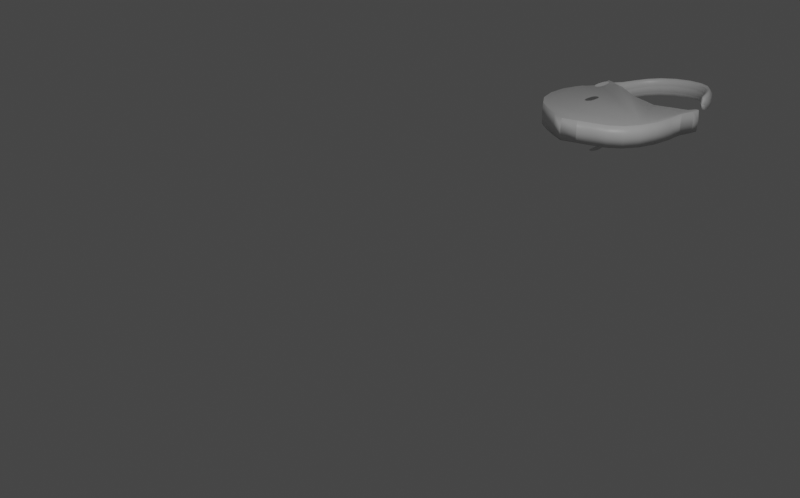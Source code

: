 # Source: lock.blend  (saved by Blender 2.80.75; exported with 4.5.12 LTS)
import bpy
from mathutils import Matrix  # noqa: F401  (used for matrix-valued properties, if any)

bpy.ops.wm.read_factory_settings(use_empty=True)
scene = bpy.context.scene
scene.name = 'Scene'

# ---- collections
col_collection = bpy.data.collections.new('Collection'); scene.collection.children.link(col_collection)

# ---- materials (node trees are filled in below, after node groups)
mat_material = bpy.data.materials.new('Material')
mat_material.alpha_threshold = 0.0
mat_material.use_transparent_shadow = False
mat_material.line_color = (0.0, 0.0, 0.0, 1.0)

# ---- material node trees
mat_material.use_nodes = True; mat_material.node_tree.nodes.clear()
_N = mat_material.node_tree.nodes; _L = mat_material.node_tree.links
n0 = _N.new('ShaderNodeOutputMaterial'); n0.name = 'Material Output'; n0.location = (300, 300)
n1 = _N.new('ShaderNodeBsdfPrincipled'); n1.name = 'Principled BSDF'; n1.location = (10, 300)
n1.distribution = 'GGX'
n1.subsurface_method = 'BURLEY'
n1.inputs[2].default_value = 0.4
n1.inputs[3].default_value = 1.45
n1.inputs[27].default_value = (0.0, 0.0, 0.0, 1.0)
n1.inputs[28].default_value = 1.0
_L.new(n1.outputs[0], n0.inputs[0])
n0.is_active_output = True

# ---- world
world_world = bpy.data.worlds.new('World'); scene.world = world_world
world_world.use_nodes = True; world_world.node_tree.nodes.clear()
_N = world_world.node_tree.nodes; _L = world_world.node_tree.links
n0 = _N.new('ShaderNodeOutputWorld'); n0.name = 'World Output'; n0.location = (300, 300)
n1 = _N.new('ShaderNodeBackground'); n1.name = 'Background'; n1.location = (10, 300)
n1.inputs[0].default_value = (0.05088, 0.05088, 0.05088, 1.0)
_L.new(n1.outputs[0], n0.inputs[0])
n0.is_active_output = True
world_world.color = (0.05088, 0.05088, 0.05088)
world_world.use_sun_shadow = False
world_world.sun_shadow_jitter_overblur = 0.0

# ---- cameras
cam_camera = bpy.data.cameras.new('Camera')
cam_camera.clip_end = 100.0
cam_camera.ortho_scale = 7.314

# ---- lights
light_light = bpy.data.lights.new('Light', 'POINT')
light_light.transmission_factor = 0.0
light_light.energy = 1000.0
light_light.shadow_soft_size = 0.1
light_light.shadow_maximum_resolution = 0.006
light_light.use_absolute_resolution = True

# ---- meshes
me_cube = bpy.data.meshes.new('Cube')
me_cube.from_pydata([(-1.723, 0.7593, -0.4682), (-2.918, 0.5661, -0.4569), (-2.833, 2.215, -0.4969), (-1.508, 1.23, -0.4696), (-1.917, 2.318, -0.67), (-1.892, 0.6191, -0.4664), (-3.41, 1.832, -0.5394), (-1.516, 1.825, -0.4889), (-1.514, 1.234, -0.3068), (-3.422, 1.257, -0.6707), (-1.513, 1.235, -0.6338), (-3.421, 1.255, -0.3436), (-3.416, 1.828, -0.3787), (-1.51, 1.82, -0.3263), (-3.416, 1.828, -0.7055), (-1.509, 1.82, -0.6521), (-1.915, 2.315, -0.5016), (-1.915, 2.315, -0.8289), (-1.894, 0.6233, -0.629), (-1.893, 0.6231, -0.3018), (-2.831, 2.213, -0.6633), (-2.832, 2.214, -0.3349), (-2.918, 0.5705, -0.6209), (-2.918, 0.5696, -0.2934), (-1.591, 2.325, -0.4023), (-1.59, 2.325, -0.728), (-1.727, 0.7649, -0.3043), (-1.727, 0.7656, -0.6314), (-3.256, 2.449, -0.3807), (-3.254, 2.447, -0.8604), (-3.154, 0.7504, -0.315), (-3.154, 0.7516, -0.6424), (-3.429, 1.254, -0.5073), (-3.16, 0.7455, -0.4791), (-1.586, 2.332, -0.5634), (-1.748, 2.354, -0.4583), (-1.747, 2.36, -0.6227), (-1.747, 2.353, -0.7849), (-2.204, 2.152, -0.6128), (-2.205, 2.153, -0.4482), (-2.204, 2.153, -0.7758), (-2.666, 2.11, -0.3288), (-2.665, 2.11, -0.6561), (-2.665, 2.11, -0.49), (-2.066, 2.239, -0.8254), (-2.067, 2.239, -0.4978), (-2.068, 2.239, -0.6663), (-2.344, 2.074, -0.7166), (-2.345, 2.074, -0.3891), (-2.343, 2.072, -0.5511), (-2.497, 2.023, -0.6741), (-2.498, 2.023, -0.3467), (-2.496, 2.009, -0.508), (-2.976, 2.304, -0.5221), (-2.979, 2.302, -0.3566), (-2.978, 2.302, -0.6935), (-3.111, 2.385, -0.3789), (-3.091, 2.403, -0.5564), (-3.11, 2.384, -0.7517), (-3.39, 2.381, -0.4746), (-3.41, 2.407, -0.6746), (-3.39, 2.378, -0.8474), (-3.474, 2.26, -0.6531), (-3.463, 2.252, -0.479), (-3.464, 2.249, -0.8156), (-3.469, 2.07, -0.5936), (-3.463, 2.066, -0.4297), (-3.463, 2.064, -0.7575), (-1.486, 2.22, -0.3607), (-1.485, 2.219, -0.6857), (-1.477, 2.226, -0.521), (-1.466, 2.049, -0.6632), (-1.467, 2.049, -0.3381), (-1.459, 2.055, -0.4993), (-1.494, 1.536, -0.3164), (-1.494, 1.537, -0.6429), (-1.49, 1.538, -0.4796), (-1.594, 0.9681, -0.63), (-1.595, 0.9672, -0.3029), (-1.59, 0.9612, -0.4659), (-2.076, 0.5184, -0.6176), (-2.075, 0.5181, -0.4544), (-2.075, 0.5184, -0.2904), (-2.265, 0.4111, -0.6032), (-2.264, 0.4109, -0.4389), (-2.265, 0.4111, -0.2759), (-2.46, 0.3028, -0.4305), (-2.462, 0.3214, -0.2682), (-2.462, 0.3218, -0.5957), (-2.675, 0.4197, -0.4376), (-2.677, 0.4224, -0.275), (-2.677, 0.4231, -0.6026), (-3.338, 0.9795, -0.4973), (-3.33, 0.9826, -0.3329), (-3.33, 0.9843, -0.6601), (-3.437, 1.549, -0.6805), (-3.44, 1.55, -0.5155), (-3.436, 1.548, -0.3535), (-3.242, 2.581, -0.8012), (-3.247, 2.582, -0.4427), (-3.163, 2.555, -0.5861), (-3.326, 2.582, -0.6613), (-3.283, 2.618, -0.7529), (-3.199, 2.597, -0.4943), (-3.195, 2.596, -0.7094), (-3.287, 2.619, -0.5352), (-3.204, 2.738, -0.4642), (-2.988, 3.099, -0.4397), (-3.258, 2.755, -0.6488), (-3.197, 2.736, -0.7633), (-3.145, 2.708, -0.5865), (-3.236, 2.755, -0.7396), (-3.166, 2.723, -0.4937), (-3.161, 2.721, -0.6971), (-3.241, 2.756, -0.5327), (-3.115, 2.929, -0.4578), (-2.822, 3.224, -0.4182), (-3.157, 2.958, -0.6322), (-3.106, 2.926, -0.7365), (-3.068, 2.891, -0.5713), (-3.14, 2.949, -0.7207), (-3.083, 2.904, -0.4804), (-3.077, 2.901, -0.6772), (-3.146, 2.952, -0.52), (-2.604, 3.297, -0.3933), (-3.02, 3.136, -0.6125), (-2.98, 3.094, -0.714), (-2.953, 3.052, -0.5509), (-3.007, 3.124, -0.7003), (-2.964, 3.067, -0.4605), (-2.958, 3.063, -0.6559), (-3.013, 3.127, -0.5009), (-2.351, 3.308, -0.3663), (-2.842, 3.268, -0.5907), (-2.816, 3.217, -0.6917), (-2.802, 3.17, -0.5289), (-2.833, 3.253, -0.6784), (-2.809, 3.187, -0.4386), (-2.804, 3.182, -0.6338), (-2.837, 3.257, -0.4792), (-2.124, 3.255, -0.3412), (-2.608, 3.344, -0.5659), (-2.6, 3.288, -0.6668), (-2.601, 3.239, -0.504), (-2.604, 3.327, -0.6536), (-2.602, 3.257, -0.4137), (-2.599, 3.251, -0.6089), (-2.607, 3.333, -0.4544), (-2.341, 3.355, -0.5389), (-2.35, 3.299, -0.6398), (-2.367, 3.252, -0.477), (-2.343, 3.337, -0.6266), (-2.362, 3.27, -0.3867), (-2.362, 3.263, -0.5819), (-2.344, 3.344, -0.4274), (-1.799, 2.98, -0.2974), (-2.1, 3.298, -0.5137), (-2.126, 3.246, -0.6146), (-2.155, 3.206, -0.4518), (-2.107, 3.281, -0.6014), (-2.146, 3.221, -0.3615), (-2.147, 3.214, -0.5567), (-2.106, 3.288, -0.4022), (-1.939, 3.143, -0.3181), (-1.699, 2.767, -0.284), (-1.905, 3.178, -0.4903), (-1.943, 3.134, -0.591), (-1.982, 3.103, -0.4285), (-1.916, 3.163, -0.5779), (-1.969, 3.116, -0.3384), (-1.972, 3.109, -0.5333), (-1.913, 3.17, -0.379), (-1.645, 2.574, -0.3005), (-1.758, 3.005, -0.4666), (-1.805, 2.973, -0.5658), (-1.85, 2.953, -0.4059), (-1.772, 2.995, -0.5534), (-1.834, 2.963, -0.3168), (-1.839, 2.958, -0.5093), (-1.767, 3.0, -0.357), (-1.657, 2.781, -0.4389), (-1.706, 2.761, -0.5302), (-1.751, 2.752, -0.3833), (-1.672, 2.779, -0.5219), (-1.737, 2.761, -0.2993), (-1.742, 2.757, -0.4804), (-1.667, 2.783, -0.3373), (-1.634, 2.514, -0.3823), (-1.613, 2.581, -0.4092), (-1.65, 2.57, -0.474), (-1.683, 2.567, -0.3701), (-1.625, 2.603, -0.4841), (-1.682, 2.593, -0.2996), (-1.686, 2.59, -0.4496), (-1.621, 2.606, -0.3314), (-2.518, 1.109, 0.0188), (-2.425, 1.113, 0.01776), (-2.453, 1.057, 0.01804), (-2.49, 1.055, 0.01852), (-2.528, 1.189, 0.01868), (-2.525, 1.266, 0.01838), (-2.518, 1.324, 0.01819), (-2.499, 1.356, 0.01818), (-2.47, 1.358, 0.01825), (-2.446, 1.328, 0.01827), (-2.43, 1.271, 0.01812), (-2.419, 1.195, 0.01785), (-2.43, 1.117, -0.9551), (-2.521, 1.109, -0.9562), (-2.475, 1.359, -0.9587), (-2.452, 1.332, -0.9584), (-2.437, 1.277, -0.9577), (-2.425, 1.201, -0.9565), (-2.53, 1.191, -0.9576), (-2.527, 1.268, -0.9585), (-2.52, 1.325, -0.9589), (-2.502, 1.356, -0.9589), (-2.457, 1.057, -0.9544), (-2.493, 1.054, -0.9548)], [], [(32, 11, 97, 96), (77, 27, 18, 80, 83, 88, 91, 22, 31, 94, 9, 95, 14, 67, 64, 61, 29, 58, 55, 20, 42, 50, 47, 40, 44, 17, 37, 25, 69, 71, 15, 75, 10), (7, 13, 74, 76), (0, 26, 19, 5), (33, 30, 93, 92), (29, 98, 104, 100, 57, 58), (25, 34, 70, 69), (196, 206, 205, 204, 203, 202, 201, 200, 199, 195, 198, 197), (6, 12, 66, 65), (4, 16, 35, 36), (5, 19, 82, 81), (3, 8, 78, 79), (1, 23, 30, 33), (93, 30, 23, 90, 87, 85, 82, 19, 26, 78, 8, 74, 13, 72, 68, 24, 35, 16, 45, 39, 48, 51, 41, 21, 54, 56, 28, 59, 63, 66, 12, 97, 11), (102, 101, 108, 111), (20, 2, 43, 42), (2, 21, 41, 43), (209, 210, 211, 212, 207, 217, 218, 208, 213, 214, 215, 216), (34, 24, 68, 70), (22, 1, 33, 31), (10, 3, 79, 77), (18, 5, 81, 80), (17, 4, 36, 37), (14, 6, 65, 67), (31, 33, 92, 94), (27, 0, 5, 18), (15, 7, 76, 75), (9, 32, 96, 95), (37, 36, 34, 25), (36, 35, 24, 34), (40, 38, 46, 44), (38, 39, 45, 46), (42, 43, 52, 50), (43, 41, 51, 52), (44, 46, 4, 17), (46, 45, 16, 4), (49, 48, 39, 38), (47, 49, 38, 40), (52, 51, 48, 49), (50, 52, 49, 47), (53, 54, 21, 2), (55, 53, 2, 20), (57, 56, 54, 53), (58, 57, 53, 55), (60, 59, 28, 99, 105, 101), (61, 60, 101, 102, 98, 29), (62, 63, 59, 60), (64, 62, 60, 61), (65, 66, 63, 62), (67, 65, 62, 64), (69, 70, 73, 71), (70, 68, 72, 73), (71, 73, 7, 15), (73, 72, 13, 7), (76, 74, 8, 3), (75, 76, 3, 10), (79, 78, 26, 0), (77, 79, 0, 27), (80, 81, 84, 83), (81, 82, 85, 84), (83, 84, 86, 88), (84, 85, 87, 86), (86, 87, 90, 89), (88, 86, 89, 91), (89, 90, 23, 1), (91, 89, 1, 22), (92, 93, 11, 32), (94, 92, 32, 9), (96, 97, 12, 6), (95, 96, 6, 14), (99, 103, 112, 106), (100, 103, 99, 28, 56, 57), (100, 104, 113, 110), (101, 105, 114, 108), (109, 111, 120, 118), (112, 110, 119, 121), (113, 109, 118, 122), (114, 106, 115, 123), (105, 99, 106, 114), (104, 98, 109, 113), (103, 100, 110, 112), (98, 102, 111, 109), (122, 118, 126, 130), (123, 115, 107, 131), (120, 117, 125, 128), (115, 121, 129, 107), (108, 114, 123, 117), (110, 113, 122, 119), (106, 112, 121, 115), (111, 108, 117, 120), (128, 125, 133, 136), (107, 129, 137, 116), (127, 130, 138, 135), (125, 131, 139, 133), (121, 119, 127, 129), (118, 120, 128, 126), (117, 123, 131, 125), (119, 122, 130, 127), (133, 139, 147, 141), (134, 136, 144, 142), (137, 135, 143, 145), (138, 134, 142, 146), (131, 107, 116, 139), (130, 126, 134, 138), (129, 127, 135, 137), (126, 128, 136, 134), (142, 144, 151, 149), (145, 143, 150, 152), (146, 142, 149, 153), (147, 124, 132, 154), (135, 138, 146, 143), (116, 137, 145, 124), (136, 133, 141, 144), (139, 116, 124, 147), (154, 132, 140, 162), (151, 148, 156, 159), (132, 152, 160, 140), (150, 153, 161, 158), (141, 147, 154, 148), (143, 146, 153, 150), (124, 145, 152, 132), (144, 141, 148, 151), (140, 160, 169, 163), (158, 161, 170, 167), (156, 162, 171, 165), (157, 159, 168, 166), (153, 149, 157, 161), (152, 150, 158, 160), (149, 151, 159, 157), (148, 154, 162, 156), (166, 168, 176, 174), (169, 167, 175, 177), (170, 166, 174, 178), (171, 163, 155, 179), (159, 156, 165, 168), (162, 140, 163, 171), (161, 157, 166, 170), (160, 158, 167, 169), (177, 175, 182, 184), (178, 174, 181, 185), (179, 155, 164, 186), (176, 173, 180, 183), (165, 171, 179, 173), (167, 170, 178, 175), (163, 169, 177, 155), (168, 165, 173, 176), (183, 180, 188, 191), (164, 184, 192, 172), (182, 185, 193, 190), (180, 186, 194, 188), (174, 176, 183, 181), (173, 179, 186, 180), (175, 178, 185, 182), (155, 177, 184, 164), (187, 172, 192, 190), (189, 191, 188, 187), (190, 193, 189, 187), (188, 194, 172, 187), (186, 164, 172, 194), (185, 181, 189, 193), (184, 182, 190, 192), (181, 183, 191, 189)])
me_cube.polygons.foreach_set('use_smooth', [True] * 162)
_k = set([(6, 12), (6, 14), (7, 13), (7, 15), (8, 74), (8, 78), (9, 94), (9, 95), (10, 75), (10, 77), (11, 93), (11, 97), (12, 66), (12, 97), (13, 72), (13, 74), (14, 67), (14, 95), (15, 71), (15, 75), (16, 35), (16, 45), (17, 37), (17, 44), (18, 27), (18, 80), (19, 26), (19, 82), (20, 42), (20, 55), (21, 41), (21, 54), (22, 31), (22, 91), (23, 30), (23, 90), (24, 34), (24, 35), (24, 68), (25, 34), (25, 37), (25, 69), (26, 78), (27, 77), (28, 56), (28, 59), (28, 99), (29, 58), (29, 61), (29, 98), (30, 93), (31, 94), (39, 45), (39, 48), (40, 44), (40, 47), (41, 51), (42, 50), (47, 50), (48, 51), (50, 52), (51, 52), (54, 56), (55, 58), (56, 57), (57, 58), (57, 100), (59, 63), (60, 61), (60, 101), (61, 64), (63, 66), (64, 67), (65, 66), (65, 67), (68, 70), (68, 72), (69, 70), (69, 71), (71, 73), (72, 73), (80, 83), (82, 85), (83, 84), (83, 88), (84, 85), (85, 87), (86, 87), (86, 88), (87, 90), (88, 91), (98, 104), (98, 109), (99, 103), (99, 106), (100, 103), (100, 104), (100, 110), (101, 108), (102, 111), (105, 114), (106, 115), (107, 115), (107, 116), (108, 117), (109, 118), (110, 119), (111, 120), (112, 121), (113, 122), (114, 123), (116, 124), (117, 125), (118, 126), (119, 127), (120, 128), (121, 129), (122, 130), (123, 131), (124, 132), (125, 133), (126, 134), (127, 135), (128, 136), (129, 137), (130, 138), (131, 139), (132, 140), (133, 141), (134, 142), (135, 143), (136, 144), (137, 145), (138, 146), (139, 147), (140, 163), (141, 148), (142, 149), (143, 150), (144, 151), (145, 152), (146, 153), (147, 154), (148, 156), (149, 157), (150, 158), (151, 159), (152, 160), (153, 161), (154, 162), (155, 163), (155, 164), (156, 165), (157, 166), (158, 167), (159, 168), (160, 169), (161, 170), (162, 171), (165, 173), (166, 174), (167, 175), (168, 176), (169, 177), (170, 178), (171, 179), (172, 187), (172, 192), (172, 194), (173, 180), (175, 182), (176, 183), (177, 184), (178, 185), (179, 186), (182, 190), (183, 191), (184, 192), (185, 193), (186, 194), (187, 188), (187, 189), (187, 190), (188, 191), (188, 194), (189, 191), (189, 193), (190, 192), (190, 193)])
me_cube.attributes.new('sharp_edge', 'BOOLEAN', 'EDGE').data.foreach_set('value', [ (min(e.vertices), max(e.vertices)) in _k for e in me_cube.edges])
_uv = me_cube.uv_layers.new(name='UVMap')
_uv.uv.foreach_set('vector', [0.5, 0.3264, 0.625, 0.3264, 0.625, 0.372, 0.5, 0.3736, 0.375, 0.9644, 0.375, 1.0, 0.625, 0.5693, 0.625, 0.5931, 0.625, 0.6379, 0.625, 0.6624, 0.625, 0.6797, 0.625, 0.6949, 0.625, 0.75, 0.375, 0.2901, 0.375, 0.3264, 0.375, 0.3752, 0.375, 0.4182, 0.375, 0.4271, 0.375, 0.4351, 0.375, 0.4534, 0.375, 0.5, 0.375, 0.5206, 0.375, 0.5355, 0.375, 0.5551, 0.375, 0.591, 0.375, 0.612, 0.375, 0.6253, 0.375, 0.643, 0.375, 0.6637, 0.375, 0.6807, 0.375, 0.711, 0.375, 0.75, 0.375, 0.7871, 0.375, 0.8045, 0.375, 0.8318, 0.375, 0.8766, 0.375, 0.9236, 0.5, 0.8318, 0.625, 0.8318, 0.625, 0.8771, 0.5, 0.8768, 0.75, 0.5, 0.875, 0.5, 0.875, 0.5693, 0.75, 0.5693, 0.5, 0.25, 0.625, 0.25, 0.625, 0.2889, 0.5, 0.2895, 0.375, 0.5, 0.46, 0.5, 0.4469, 0.5081, 0.5, 0.5078, 0.5, 0.5207, 0.375, 0.5206, 0.375, 0.75, 0.5, 0.75, 0.5, 0.7818, 0.375, 0.7871, 0.0, 0.0, 0.0, 0.0, 0.0, 0.0, 0.0, 0.0, 0.0, 0.0, 0.0, 0.0, 0.0, 0.0, 0.0, 0.0, 0.0, 0.0, 0.0, 0.0, 0.0, 0.0, 0.0, 0.0, 0.5, 0.4182, 0.625, 0.4182, 0.625, 0.428, 0.5, 0.4276, 0.5, 0.6807, 0.625, 0.6807, 0.625, 0.7116, 0.5, 0.7113, 0.75, 0.5693, 0.875, 0.5693, 0.875, 0.5913, 0.75, 0.5922, 0.5, 0.9236, 0.625, 0.9236, 0.625, 0.966, 0.5, 0.9652, 0.75, 0.6949, 0.875, 0.6949, 0.875, 0.75, 0.75, 0.75, 0.625, 0.2889, 0.625, 0.25, 0.875, 0.6949, 0.875, 0.679, 0.875, 0.6635, 0.875, 0.6383, 0.875, 0.5913, 0.875, 0.5693, 0.875, 0.5, 0.625, 0.966, 0.625, 0.9236, 0.625, 0.8771, 0.625, 0.8318, 0.625, 0.7986, 0.625, 0.7765, 0.625, 0.75, 0.625, 0.7116, 0.625, 0.6807, 0.625, 0.6631, 0.625, 0.6415, 0.625, 0.6251, 0.625, 0.6125, 0.625, 0.5898, 0.625, 0.5551, 0.625, 0.5351, 0.625, 0.5208, 0.625, 0.5, 0.625, 0.4552, 0.625, 0.4372, 0.625, 0.428, 0.625, 0.4182, 0.625, 0.372, 0.625, 0.3264, 0.4615, 0.4792, 0.5, 0.4789, 0.5, 0.4789, 0.4615, 0.4792, 0.375, 0.5551, 0.5, 0.5551, 0.5, 0.5904, 0.375, 0.591, 0.5, 0.5551, 0.625, 0.5551, 0.625, 0.5898, 0.5, 0.5904, 0.0, 0.0, 0.0, 0.0, 0.0, 0.0, 0.0, 0.0, 0.0, 0.0, 0.0, 0.0, 0.0, 0.0, 0.0, 0.0, 0.0, 0.0, 0.0, 0.0, 0.0, 0.0, 0.0, 0.0, 0.5, 0.75, 0.625, 0.75, 0.625, 0.7765, 0.5, 0.7818, 0.625, 0.6949, 0.75, 0.6949, 0.75, 0.75, 0.625, 0.75, 0.375, 0.9236, 0.5, 0.9236, 0.5, 0.9652, 0.375, 0.9644, 0.625, 0.5693, 0.75, 0.5693, 0.75, 0.5922, 0.625, 0.5931, 0.375, 0.6807, 0.5, 0.6807, 0.5, 0.7113, 0.375, 0.711, 0.375, 0.4182, 0.5, 0.4182, 0.5, 0.4276, 0.375, 0.4271, 0.375, 0.25, 0.5, 0.25, 0.5, 0.2895, 0.375, 0.2901, 0.625, 0.5, 0.75, 0.5, 0.75, 0.5693, 0.625, 0.5693, 0.375, 0.8318, 0.5, 0.8318, 0.5, 0.8768, 0.375, 0.8766, 0.375, 0.3264, 0.5, 0.3264, 0.5, 0.3736, 0.375, 0.3752, 0.375, 0.711, 0.5, 0.7113, 0.5, 0.75, 0.375, 0.75, 0.5, 0.7113, 0.625, 0.7116, 0.625, 0.75, 0.5, 0.75, 0.375, 0.643, 0.5, 0.6422, 0.5, 0.6634, 0.375, 0.6637, 0.5, 0.6422, 0.625, 0.6415, 0.625, 0.6631, 0.5, 0.6634, 0.375, 0.591, 0.5, 0.5904, 0.5, 0.6123, 0.375, 0.612, 0.5, 0.5904, 0.625, 0.5898, 0.625, 0.6125, 0.5, 0.6123, 0.375, 0.6637, 0.5, 0.6634, 0.5, 0.6807, 0.375, 0.6807, 0.5, 0.6634, 0.625, 0.6631, 0.625, 0.6807, 0.5, 0.6807, 0.5, 0.6252, 0.625, 0.6251, 0.625, 0.6415, 0.5, 0.6422, 0.375, 0.6253, 0.5, 0.6252, 0.5, 0.6422, 0.375, 0.643, 0.5, 0.6123, 0.625, 0.6125, 0.625, 0.6251, 0.5, 0.6252, 0.375, 0.612, 0.5, 0.6123, 0.5, 0.6252, 0.375, 0.6253, 0.5, 0.5353, 0.625, 0.5351, 0.625, 0.5551, 0.5, 0.5551, 0.375, 0.5355, 0.5, 0.5353, 0.5, 0.5551, 0.375, 0.5551, 0.5, 0.5207, 0.625, 0.5208, 0.625, 0.5351, 0.5, 0.5353, 0.375, 0.5206, 0.5, 0.5207, 0.5, 0.5353, 0.375, 0.5355, 0.5, 0.4543, 0.625, 0.4552, 0.625, 0.5, 0.5524, 0.5, 0.5585, 0.4782, 0.5, 0.4789, 0.375, 0.4534, 0.5, 0.4543, 0.5, 0.4789, 0.4615, 0.4792, 0.46, 0.5, 0.375, 0.5, 0.5, 0.4362, 0.625, 0.4372, 0.625, 0.4552, 0.5, 0.4543, 0.375, 0.4351, 0.5, 0.4362, 0.5, 0.4543, 0.375, 0.4534, 0.5, 0.4276, 0.625, 0.428, 0.625, 0.4372, 0.5, 0.4362, 0.375, 0.4271, 0.5, 0.4276, 0.5, 0.4362, 0.375, 0.4351, 0.375, 0.7871, 0.5, 0.7818, 0.5, 0.8016, 0.375, 0.8045, 0.5, 0.7818, 0.625, 0.7765, 0.625, 0.7986, 0.5, 0.8016, 0.375, 0.8045, 0.5, 0.8016, 0.5, 0.8318, 0.375, 0.8318, 0.5, 0.8016, 0.625, 0.7986, 0.625, 0.8318, 0.5, 0.8318, 0.5, 0.8768, 0.625, 0.8771, 0.625, 0.9236, 0.5, 0.9236, 0.375, 0.8766, 0.5, 0.8768, 0.5, 0.9236, 0.375, 0.9236, 0.5, 0.9652, 0.625, 0.966, 0.625, 1.0, 0.5, 1.0, 0.375, 0.9644, 0.5, 0.9652, 0.5, 1.0, 0.375, 1.0, 0.625, 0.5931, 0.75, 0.5922, 0.75, 0.6381, 0.625, 0.6379, 0.75, 0.5922, 0.875, 0.5913, 0.875, 0.6383, 0.75, 0.6381, 0.625, 0.6379, 0.75, 0.6381, 0.75, 0.6629, 0.625, 0.6624, 0.75, 0.6381, 0.875, 0.6383, 0.875, 0.6635, 0.75, 0.6629, 0.75, 0.6629, 0.875, 0.6635, 0.875, 0.679, 0.75, 0.6794, 0.625, 0.6624, 0.75, 0.6629, 0.75, 0.6794, 0.625, 0.6797, 0.75, 0.6794, 0.875, 0.679, 0.875, 0.6949, 0.75, 0.6949, 0.625, 0.6797, 0.75, 0.6794, 0.75, 0.6949, 0.625, 0.6949, 0.5, 0.2895, 0.625, 0.2889, 0.625, 0.3264, 0.5, 0.3264, 0.375, 0.2901, 0.5, 0.2895, 0.5, 0.3264, 0.375, 0.3264, 0.5, 0.3736, 0.625, 0.372, 0.625, 0.4182, 0.5, 0.4182, 0.375, 0.3752, 0.5, 0.3736, 0.5, 0.4182, 0.375, 0.4182, 0.5524, 0.5, 0.5385, 0.5075, 0.5385, 0.5075, 0.5524, 0.5, 0.5, 0.5078, 0.5385, 0.5075, 0.5524, 0.5, 0.625, 0.5, 0.625, 0.5208, 0.5, 0.5207, 0.5, 0.5078, 0.4469, 0.5081, 0.4469, 0.5081, 0.5, 0.5078, 0.5, 0.4789, 0.5585, 0.4782, 0.5585, 0.4782, 0.5, 0.4789, 0.46, 0.5, 0.4615, 0.4792, 0.4615, 0.4792, 0.46, 0.5, 0.5385, 0.5075, 0.5, 0.5078, 0.5, 0.5078, 0.5385, 0.5075, 0.4469, 0.5081, 0.46, 0.5, 0.46, 0.5, 0.4469, 0.5081, 0.5585, 0.4782, 0.5524, 0.5, 0.5524, 0.5, 0.5585, 0.4782, 0.5585, 0.4782, 0.5524, 0.5, 0.5524, 0.5, 0.5585, 0.4782, 0.4469, 0.5081, 0.46, 0.5, 0.46, 0.5, 0.4469, 0.5081, 0.5385, 0.5075, 0.5, 0.5078, 0.5, 0.5078, 0.5385, 0.5075, 0.46, 0.5, 0.4615, 0.4792, 0.4615, 0.4792, 0.46, 0.5, 0.4469, 0.5081, 0.46, 0.5, 0.46, 0.5, 0.4469, 0.5081, 0.5585, 0.4782, 0.5524, 0.5, 0.5524, 0.5, 0.5585, 0.4782, 0.4615, 0.4792, 0.5, 0.4789, 0.5, 0.4789, 0.4615, 0.4792, 0.5524, 0.5, 0.5385, 0.5075, 0.5385, 0.5075, 0.5524, 0.5, 0.5, 0.4789, 0.5585, 0.4782, 0.5585, 0.4782, 0.5, 0.4789, 0.5, 0.5078, 0.4469, 0.5081, 0.4469, 0.5081, 0.5, 0.5078, 0.5524, 0.5, 0.5385, 0.5075, 0.5385, 0.5075, 0.5524, 0.5, 0.4615, 0.4792, 0.5, 0.4789, 0.5, 0.4789, 0.4615, 0.4792, 0.4615, 0.4792, 0.5, 0.4789, 0.5, 0.4789, 0.4615, 0.4792, 0.5524, 0.5, 0.5385, 0.5075, 0.5385, 0.5075, 0.5524, 0.5, 0.5, 0.5078, 0.4469, 0.5081, 0.4469, 0.5081, 0.5, 0.5078, 0.5, 0.4789, 0.5585, 0.4782, 0.5585, 0.4782, 0.5, 0.4789, 0.5385, 0.5075, 0.5, 0.5078, 0.5, 0.5078, 0.5385, 0.5075, 0.46, 0.5, 0.4615, 0.4792, 0.4615, 0.4792, 0.46, 0.5, 0.5, 0.4789, 0.5585, 0.4782, 0.5585, 0.4782, 0.5, 0.4789, 0.5, 0.5078, 0.4469, 0.5081, 0.4469, 0.5081, 0.5, 0.5078, 0.5, 0.4789, 0.5585, 0.4782, 0.5585, 0.4782, 0.5, 0.4789, 0.46, 0.5, 0.4615, 0.4792, 0.4615, 0.4792, 0.46, 0.5, 0.5385, 0.5075, 0.5, 0.5078, 0.5, 0.5078, 0.5385, 0.5075, 0.4469, 0.5081, 0.46, 0.5, 0.46, 0.5, 0.4469, 0.5081, 0.5585, 0.4782, 0.5524, 0.5, 0.5524, 0.5, 0.5585, 0.4782, 0.4469, 0.5081, 0.46, 0.5, 0.46, 0.5, 0.4469, 0.5081, 0.5385, 0.5075, 0.5, 0.5078, 0.5, 0.5078, 0.5385, 0.5075, 0.46, 0.5, 0.4615, 0.4792, 0.4615, 0.4792, 0.46, 0.5, 0.46, 0.5, 0.4615, 0.4792, 0.4615, 0.4792, 0.46, 0.5, 0.5385, 0.5075, 0.5, 0.5078, 0.5, 0.5078, 0.5385, 0.5075, 0.4469, 0.5081, 0.46, 0.5, 0.46, 0.5, 0.4469, 0.5081, 0.5585, 0.4782, 0.5524, 0.5, 0.5524, 0.5, 0.5585, 0.4782, 0.5, 0.5078, 0.4469, 0.5081, 0.4469, 0.5081, 0.5, 0.5078, 0.5524, 0.5, 0.5385, 0.5075, 0.5385, 0.5075, 0.5524, 0.5, 0.4615, 0.4792, 0.5, 0.4789, 0.5, 0.4789, 0.4615, 0.4792, 0.5585, 0.4782, 0.5524, 0.5, 0.5524, 0.5, 0.5585, 0.4782, 0.5585, 0.4782, 0.5524, 0.5, 0.5524, 0.5, 0.5585, 0.4782, 0.4615, 0.4792, 0.5, 0.4789, 0.5, 0.4789, 0.4615, 0.4792, 0.5524, 0.5, 0.5385, 0.5075, 0.5385, 0.5075, 0.5524, 0.5, 0.5, 0.5078, 0.4469, 0.5081, 0.4469, 0.5081, 0.5, 0.5078, 0.5, 0.4789, 0.5585, 0.4782, 0.5585, 0.4782, 0.5, 0.4789, 0.5, 0.5078, 0.4469, 0.5081, 0.4469, 0.5081, 0.5, 0.5078, 0.5524, 0.5, 0.5385, 0.5075, 0.5385, 0.5075, 0.5524, 0.5, 0.4615, 0.4792, 0.5, 0.4789, 0.5, 0.4789, 0.4615, 0.4792, 0.5524, 0.5, 0.5385, 0.5075, 0.5385, 0.5075, 0.5524, 0.5, 0.5, 0.5078, 0.4469, 0.5081, 0.4469, 0.5081, 0.5, 0.5078, 0.5, 0.4789, 0.5585, 0.4782, 0.5585, 0.4782, 0.5, 0.4789, 0.46, 0.5, 0.4615, 0.4792, 0.4615, 0.4792, 0.46, 0.5, 0.4469, 0.5081, 0.46, 0.5, 0.46, 0.5, 0.4469, 0.5081, 0.5385, 0.5075, 0.5, 0.5078, 0.5, 0.5078, 0.5385, 0.5075, 0.46, 0.5, 0.4615, 0.4792, 0.4615, 0.4792, 0.46, 0.5, 0.5, 0.4789, 0.5585, 0.4782, 0.5585, 0.4782, 0.5, 0.4789, 0.46, 0.5, 0.4615, 0.4792, 0.4615, 0.4792, 0.46, 0.5, 0.5385, 0.5075, 0.5, 0.5078, 0.5, 0.5078, 0.5385, 0.5075, 0.4469, 0.5081, 0.46, 0.5, 0.46, 0.5, 0.4469, 0.5081, 0.5585, 0.4782, 0.5524, 0.5, 0.5524, 0.5, 0.5585, 0.4782, 0.4615, 0.4792, 0.5, 0.4789, 0.5, 0.4789, 0.4615, 0.4792, 0.5585, 0.4782, 0.5524, 0.5, 0.5524, 0.5, 0.5585, 0.4782, 0.4469, 0.5081, 0.46, 0.5, 0.46, 0.5, 0.4469, 0.5081, 0.5385, 0.5075, 0.5, 0.5078, 0.5, 0.5078, 0.5385, 0.5075, 0.5385, 0.5075, 0.5, 0.5078, 0.5, 0.5078, 0.5385, 0.5075, 0.4469, 0.5081, 0.46, 0.5, 0.46, 0.5, 0.4469, 0.5081, 0.5585, 0.4782, 0.5524, 0.5, 0.5524, 0.5, 0.5585, 0.4782, 0.4615, 0.4792, 0.5, 0.4789, 0.5, 0.4789, 0.4615, 0.4792, 0.5, 0.4789, 0.5585, 0.4782, 0.5585, 0.4782, 0.5, 0.4789, 0.5, 0.5078, 0.4469, 0.5081, 0.4469, 0.5081, 0.5, 0.5078, 0.5524, 0.5, 0.5385, 0.5075, 0.5385, 0.5075, 0.5524, 0.5, 0.4615, 0.4792, 0.5, 0.4789, 0.5, 0.4789, 0.4615, 0.4792, 0.4615, 0.4792, 0.5, 0.4789, 0.5, 0.4789, 0.4615, 0.4792, 0.5524, 0.5, 0.5385, 0.5075, 0.5385, 0.5075, 0.5524, 0.5, 0.5, 0.5078, 0.4469, 0.5081, 0.4469, 0.5081, 0.5, 0.5078, 0.5, 0.4789, 0.5585, 0.4782, 0.5585, 0.4782, 0.5, 0.4789, 0.46, 0.5, 0.4615, 0.4792, 0.4615, 0.4792, 0.46, 0.5, 0.5, 0.4789, 0.5585, 0.4782, 0.5585, 0.4782, 0.5, 0.4789, 0.5, 0.5078, 0.4469, 0.5081, 0.4469, 0.5081, 0.5, 0.5078, 0.5524, 0.5, 0.5385, 0.5075, 0.5385, 0.5075, 0.5524, 0.5, 0.5, 0.5, 0.5524, 0.5, 0.5385, 0.5075, 0.5, 0.5078, 0.46, 0.5, 0.4615, 0.4792, 0.5, 0.4789, 0.5, 0.5, 0.5, 0.5078, 0.4469, 0.5081, 0.46, 0.5, 0.5, 0.5, 0.5, 0.4789, 0.5585, 0.4782, 0.5524, 0.5, 0.5, 0.5, 0.5585, 0.4782, 0.5524, 0.5, 0.5524, 0.5, 0.5585, 0.4782, 0.4469, 0.5081, 0.46, 0.5, 0.46, 0.5, 0.4469, 0.5081, 0.5385, 0.5075, 0.5, 0.5078, 0.5, 0.5078, 0.5385, 0.5075, 0.46, 0.5, 0.4615, 0.4792, 0.4615, 0.4792, 0.46, 0.5])
me_cube.materials.append(mat_material)
me_cube.use_remesh_preserve_volume = False
me_cube.use_remesh_preserve_attributes = False
me_cube.use_mirror_vertex_groups = False
me_cube.update()
me_cube.normals_split_custom_set([tuple(v) for v in zip(*[iter([-0.9847, -0.1744, -0.0007303, -0.5208, -0.04409, 0.8525, -0.5921, 0.0647, 0.8033, -0.9998, -0.02198, -0.00087, 0.1773, -0.139, -0.9743, 0.1562, -0.1721, -0.9726, 0.1326, -0.1968, -0.9714, 0.1227, -0.2039, -0.9713, 0.1072, -0.21, -0.9718, 0.0444, -0.1875, -0.9813, -0.03153, -0.2097, -0.9773, -0.0599, -0.1901, -0.9799, -0.0707, -0.1775, -0.9816, -0.09415, -0.1451, -0.9849, -0.1106, -0.09839, -0.989, -0.1145, -0.07927, -0.9903, -0.1049, -0.08973, -0.9904, -0.1064, -0.08016, -0.9911, -0.1095, -0.04386, -0.993, -0.08762, -0.008819, -0.9961, 0.05373, 0.02549, -0.9982, 0.1522, 0.02749, -0.988, 0.1256, 0.05171, -0.9907, 0.1325, 0.05108, -0.9899, 0.1131, 0.06273, -0.9916, 0.05012, 0.04996, -0.9975, -0.02736, 0.07265, -0.997, -0.05303, 0.05926, -0.9968, -0.03323, 0.07515, -0.9966, -0.007305, 0.08215, -0.9966, 0.03643, 0.08325, -0.9959, 0.1036, 0.05648, -0.993, 0.1707, -0.01175, -0.9853, 0.1843, -0.07469, -0.98, 0.1871, -0.08956, -0.9783, 0.1953, -0.08082, -0.9774, 0.1913, -0.09637, -0.9768, 0.9551, -0.2961, 0.004998, 0.5067, 0.003358, 0.8621, 0.5816, 0.03784, 0.8126, 0.9993, -0.03831, 0.003531, 0.7567, -0.6538, 0.002226, 0.3985, -0.3279, 0.8565, 0.3115, -0.4045, 0.8599, 0.5884, -0.8086, 0.002162, -0.7194, -0.6946, -0.001254, -0.4264, -0.3365, 0.8396, -0.5029, -0.2074, 0.8391, -0.8795, -0.4759, -0.0009176, 0.5367, 0.1848, -0.8233, 0.5542, 0.3641, -0.7486, 0.9189, 0.1652, -0.3582, 0.9212, 0.3183, 0.2237, 0.7851, 0.5957, 0.1698, 0.6348, 0.1722, -0.7533, 0.4062, 0.3234, -0.8547, 0.4988, 0.8667, -0.005823, 0.8422, 0.5391, 0.00883, 0.4959, 0.2492, -0.8319, 0.006215, 0.0003694, 1.0, 0.006215, 0.0003694, 1.0, 0.006215, 0.0003694, 1.0, 0.006215, 0.0003694, 1.0, 0.006215, 0.0003694, 1.0, 0.006215, 0.0003694, 1.0, 0.006215, 0.0003694, 1.0, 0.006215, 0.0003694, 1.0, 0.006215, 0.0003694, 1.0, 0.006215, 0.0003694, 1.0, 0.006215, 0.0003694, 1.0, 0.006215, 0.0003694, 1.0, -0.9953, 0.09647, -0.002433, -0.5242, 0.07208, 0.8486, -0.5314, 0.05762, 0.8451, -0.9969, 0.07916, 0.002112, -0.3143, 0.9493, -0.005356, -0.2323, 0.5028, 0.8326, -0.1552, 0.5582, 0.8151, -0.03961, 0.9992, -0.0064, 0.5884, -0.8086, 0.002162, 0.3115, -0.4045, 0.8599, 0.2912, -0.446, 0.8464, 0.5204, -0.8539, 0.001331, 0.9864, -0.1641, 0.003289, 0.5027, -0.05211, 0.8629, 0.4815, -0.2028, 0.8526, 0.9015, -0.4327, 0.002235, -0.6292, -0.7772, 0.003077, -0.3688, -0.4072, 0.8356, -0.4264, -0.3365, 0.8396, -0.7194, -0.6946, -0.001254, -0.1718, -0.0002057, 0.9851, -0.1492, -0.03308, 0.9883, -0.1401, -0.04731, 0.989, -0.1112, -0.0669, 0.9915, -0.03426, -0.04487, 0.9984, 0.0292, -0.06646, 0.9974, 0.04579, -0.06166, 0.997, 0.05436, -0.05263, 0.9971, 0.07829, -0.02809, 0.9965, 0.1004, 0.00481, 0.9949, 0.1144, 0.04799, 0.9923, 0.1181, 0.06382, 0.991, 0.1102, 0.05462, 0.9924, 0.1113, 0.07031, 0.9913, 0.09793, 0.1371, 0.9857, 0.02493, 0.2039, 0.9787, -0.04229, 0.2207, 0.9744, -0.0816, 0.2117, 0.9739, -0.1049, 0.2055, 0.973, -0.1285, 0.1996, 0.9714, -0.1043, 0.2125, 0.9716, -0.02943, 0.2019, 0.979, 0.03758, 0.2133, 0.9763, 0.05686, 0.2011, 0.9779, 0.04832, 0.2022, 0.9782, 0.05976, 0.1772, 0.9824, -0.05748, 0.1704, 0.9837, -0.1688, 0.1288, 0.9772, -0.1758, 0.09976, 0.9794, -0.1853, 0.06508, 0.9805, -0.1883, 0.05414, 0.9806, -0.1947, 0.06527, 0.9787, -0.189, 0.04601, 0.9809, -0.7229, 0.4442, -0.5293, -0.8868, 0.4494, 0.1082, -0.8873, 0.4487, 0.1065, -0.7551, 0.4285, -0.4962, 0.3323, 0.3601, -0.8717, 0.5734, 0.8193, 0.001035, 0.487, 0.8734, -0.002604, 0.3054, 0.5223, -0.7962, 0.5734, 0.8193, 0.001035, 0.2254, 0.4507, 0.8638, 0.3083, 0.537, 0.7852, 0.487, 0.8734, -0.002604, 0.01122, -0.01373, -0.9998, 0.01122, -0.01373, -0.9998, 0.01122, -0.01373, -0.9998, 0.01122, -0.01373, -0.9998, 0.01122, -0.01373, -0.9998, 0.01122, -0.01373, -0.9998, 0.01122, -0.01373, -0.9998, 0.01122, -0.01373, -0.9998, 0.01122, -0.01373, -0.9998, 0.01122, -0.01373, -0.9998, 0.01122, -0.01373, -0.9998, 0.01122, -0.01373, -0.9998, 0.4988, 0.8667, -0.005823, 0.2388, 0.5083, 0.8274, 0.3285, 0.4326, 0.8396, 0.8422, 0.5391, 0.00883, -0.289, -0.4866, -0.8244, -0.6292, -0.7772, 0.003077, -0.7194, -0.6946, -0.001254, -0.3549, -0.425, -0.8327, 0.5156, -0.1157, -0.849, 0.9864, -0.1641, 0.003289, 0.9015, -0.4327, 0.002235, 0.4936, -0.2503, -0.8329, 0.3061, -0.4561, -0.8357, 0.5884, -0.8086, 0.002162, 0.5204, -0.8539, 0.001331, 0.2673, -0.5007, -0.8234, -0.1231, 0.5075, -0.8528, -0.3143, 0.9493, -0.005356, -0.03961, 0.9992, -0.0064, 0.1195, 0.5359, -0.8358, -0.4701, -0.1317, -0.8727, -0.9953, 0.09647, -0.002433, -0.9969, 0.07916, 0.002112, -0.4909, -0.1301, -0.8615, -0.3549, -0.425, -0.8327, -0.7194, -0.6946, -0.001254, -0.8795, -0.4759, -0.0009176, -0.4557, -0.2957, -0.8396, 0.4104, -0.3717, -0.8327, 0.7567, -0.6538, 0.002226, 0.5884, -0.8086, 0.002162, 0.3061, -0.4561, -0.8357, 0.5148, -0.07543, -0.854, 0.9551, -0.2961, 0.004998, 0.9993, -0.03831, 0.003531, 0.5934, -0.03955, -0.8039, -0.4922, -0.133, -0.8603, -0.9847, -0.1744, -0.0007303, -0.9998, -0.02198, -0.00087, -0.5738, -0.04995, -0.8175, 0.1195, 0.5359, -0.8358, -0.03961, 0.9992, -0.0064, 0.3607, 0.9327, 0.004665, 0.2727, 0.4736, -0.8375, -0.03961, 0.9992, -0.0064, -0.1552, 0.5582, 0.8151, 0.02137, 0.5476, 0.8364, 0.3607, 0.9327, 0.004665, -0.364, 0.3099, -0.8783, -0.545, 0.8384, -2.876e-05, -0.4502, 0.8929, -0.004999, -0.2978, 0.4199, -0.8573, -0.545, 0.8384, -2.876e-05, -0.1309, 0.4915, 0.861, -0.1954, 0.5166, 0.8336, -0.4502, 0.8929, -0.004999, 0.3054, 0.5223, -0.7962, 0.487, 0.8734, -0.002604, -0.09363, 0.9956, -0.003347, 0.1038, 0.46, -0.8818, 0.487, 0.8734, -0.002604, 0.3083, 0.537, 0.7852, 0.1372, 0.4547, 0.88, -0.09363, 0.9956, -0.003347, -0.2978, 0.4199, -0.8573, -0.4502, 0.8929, -0.004999, -0.3143, 0.9493, -0.005356, -0.1231, 0.5075, -0.8528, -0.4502, 0.8929, -0.004999, -0.1954, 0.5166, 0.8336, -0.2323, 0.5028, 0.8326, -0.3143, 0.9493, -0.005356, -0.4165, 0.9092, -0.0005258, -0.1293, 0.6475, 0.751, -0.1309, 0.4915, 0.861, -0.545, 0.8384, -2.876e-05, -0.3978, 0.4847, -0.779, -0.4165, 0.9092, -0.0005258, -0.545, 0.8384, -2.876e-05, -0.364, 0.3099, -0.8783, 0.2511, 0.9679, -0.008347, 0.05997, 0.5192, 0.8525, -0.1293, 0.6475, 0.751, -0.4165, 0.9092, -0.0005258, -0.1498, 0.4054, -0.9018, 0.2511, 0.9679, -0.008347, -0.4165, 0.9092, -0.0005258, -0.3978, 0.4847, -0.779, 0.5577, 0.83, 0.003244, 0.2193, 0.49, 0.8437, 0.2254, 0.4507, 0.8638, 0.5734, 0.8193, 0.001035, 0.4281, 0.3258, -0.843, 0.5577, 0.83, 0.003244, 0.5734, 0.8193, 0.001035, 0.3323, 0.3601, -0.8717, 0.6691, 0.7431, 0.01167, 0.2734, 0.4461, 0.8522, 0.2193, 0.49, 0.8437, 0.5577, 0.83, 0.003244, 0.4637, 0.2949, -0.8355, 0.6691, 0.7431, 0.01167, 0.5577, 0.83, 0.003244, 0.4281, 0.3258, -0.843, -0.9016, 0.4244, -0.08371, -0.6021, 0.2235, 0.7665, -0.5146, 0.2935, 0.8056, -0.5385, 0.482, 0.6912, -0.8561, 0.4069, 0.3185, -0.8444, 0.4602, -0.2743, -0.5278, 0.3094, -0.791, -0.9004, 0.409, 0.1481, -0.8868, 0.4494, 0.1082, -0.7229, 0.4442, -0.5293, -0.323, 0.4919, -0.8085, -0.436, 0.3429, -0.8321, -0.9784, 0.2056, 0.02111, -0.5283, 0.1759, 0.8306, -0.6021, 0.2235, 0.7665, -0.9016, 0.4244, -0.08371, -0.5469, -0.004657, -0.8372, -0.9784, 0.2056, 0.02111, -0.9016, 0.4244, -0.08371, -0.5066, 0.1643, -0.8464, -0.9833, -0.1818, 0.002836, -0.5408, 0.05153, 0.8396, -0.5283, 0.1759, 0.8306, -0.9784, 0.2056, 0.02111, -0.515, -0.1551, -0.843, -0.9833, -0.1818, 0.002836, -0.9784, 0.2056, 0.02111, -0.5469, -0.004657, -0.8372, 0.5199, 0.03735, -0.8534, 0.9467, 0.322, 4.951e-05, 0.9884, -0.1516, 0.006436, 0.5357, -0.06955, -0.8416, 0.9467, 0.322, 4.951e-05, 0.5, 0.186, 0.8458, 0.5172, 0.08068, 0.852, 0.9884, -0.1516, 0.006436, 0.5188, -0.05858, -0.8529, 0.9937, 0.1119, 0.00539, 0.9946, 0.1039, 0.003051, 0.5053, -0.05907, -0.8609, 0.9937, 0.1119, 0.00539, 0.5029, 0.01761, 0.8642, 0.4933, 0.01817, 0.8697, 0.9946, 0.1039, 0.003051, 0.9993, -0.03831, 0.003531, 0.5816, 0.03784, 0.8126, 0.5027, -0.05211, 0.8629, 0.9864, -0.1641, 0.003289, 0.5934, -0.03955, -0.8039, 0.9993, -0.03831, 0.003531, 0.9864, -0.1641, 0.003289, 0.5156, -0.1157, -0.849, 0.9015, -0.4327, 0.002235, 0.4815, -0.2028, 0.8526, 0.3985, -0.3279, 0.8565, 0.7567, -0.6538, 0.002226, 0.4936, -0.2503, -0.8329, 0.9015, -0.4327, 0.002235, 0.7567, -0.6538, 0.002226, 0.4104, -0.3717, -0.8327, 0.2673, -0.5007, -0.8234, 0.5204, -0.8539, 0.001331, 0.6428, -0.7661, 0.002603, 0.2919, -0.4586, -0.8393, 0.5204, -0.8539, 0.001331, 0.2912, -0.446, 0.8464, 0.3015, -0.4105, 0.8606, 0.6428, -0.7661, 0.002603, 0.1504, -0.4744, -0.8673, 0.2344, -0.9721, 0.0006244, -0.1833, -0.9831, 0.003199, 0.09712, -0.4736, -0.8754, 0.2344, -0.9721, 0.0006244, 0.1768, -0.424, 0.8882, 0.1232, -0.4213, 0.8985, -0.1833, -0.9831, 0.003199, 0.2559, -0.9667, 0.002503, -0.1233, -0.4113, 0.9031, -0.2315, -0.3084, 0.9227, -0.4616, -0.8871, 0.0006984, -0.06204, -0.4534, -0.8891, 0.2559, -0.9667, 0.002503, -0.4616, -0.8871, 0.0006984, -0.1571, -0.3791, -0.9119, -0.4616, -0.8871, 0.0006984, -0.2315, -0.3084, 0.9227, -0.3688, -0.4072, 0.8356, -0.6292, -0.7772, 0.003077, -0.1571, -0.3791, -0.9119, -0.4616, -0.8871, 0.0006984, -0.6292, -0.7772, 0.003077, -0.289, -0.4866, -0.8244, -0.8795, -0.4759, -0.0009176, -0.5029, -0.2074, 0.8391, -0.5208, -0.04409, 0.8525, -0.9847, -0.1744, -0.0007303, -0.4557, -0.2957, -0.8396, -0.8795, -0.4759, -0.0009176, -0.9847, -0.1744, -0.0007303, -0.4922, -0.133, -0.8603, -0.9998, -0.02198, -0.00087, -0.5921, 0.0647, 0.8033, -0.5196, 0.03093, 0.8539, -0.9599, -0.2802, 0.001042, -0.5738, -0.04995, -0.8175, -0.9998, -0.02198, -0.00087, -0.9599, -0.2802, 0.001042, -0.4918, -0.08867, -0.8662, 0.4036, 0.224, 0.8871, 0.823, 0.03892, 0.5667, 0.7889, -0.2463, 0.563, 0.3565, -0.07039, 0.9316, 0.9411, 0.3348, -0.0467, 0.8172, 0.276, 0.506, 0.33, 0.5007, 0.8002, 0.402, 0.3962, 0.8255, 0.4717, 0.3766, 0.7973, 0.7959, 0.5936, -0.1194, 0.9654, 0.1867, 0.1822, 0.9241, 0.0006791, -0.3822, 0.9037, -0.2583, -0.3414, 0.9282, -0.3, 0.2199, -0.8444, 0.4602, -0.2743, -0.8561, 0.4069, 0.3185, -0.8351, 0.3943, 0.3835, -0.866, 0.4593, -0.1976, -0.1856, 0.2485, -0.9507, -0.6356, 0.4111, -0.6534, -0.5387, 0.4335, -0.7224, -0.09283, 0.179, -0.9795, 0.7889, -0.2463, 0.563, 0.9509, -0.2907, -0.1065, 0.8644, -0.497, -0.07676, 0.7182, -0.4602, 0.522, 0.9037, -0.2583, -0.3414, 0.7049, -0.1186, -0.6993, 0.6595, -0.2982, -0.69, 0.8416, -0.4723, -0.2619, -0.8727, 0.4137, 0.2591, -0.6005, 0.2879, 0.746, -0.5966, 0.3257, 0.7334, -0.8271, 0.5073, 0.2419, -0.8561, 0.4069, 0.3185, -0.5385, 0.482, 0.6912, -0.6005, 0.2879, 0.746, -0.8727, 0.4137, 0.2591, 0.9241, 0.0006791, -0.3822, 0.6876, 0.1696, -0.706, 0.7049, -0.1186, -0.6993, 0.9037, -0.2583, -0.3414, 0.823, 0.03892, 0.5667, 0.9778, 0.1816, -0.1051, 0.9509, -0.2907, -0.1065, 0.7889, -0.2463, 0.563, -0.323, 0.4919, -0.8085, -0.7229, 0.4442, -0.5293, -0.6356, 0.4111, -0.6534, -0.1856, 0.2485, -0.9507, 0.8416, -0.4723, -0.2619, 0.6595, -0.2982, -0.69, 0.5629, -0.4505, -0.6929, 0.6972, -0.6695, -0.2562, -0.8271, 0.5073, 0.2419, -0.5966, 0.3257, 0.7334, -0.5285, 0.4484, 0.7209, -0.6935, 0.6815, 0.2338, -0.6845, 0.493, -0.5371, -0.8362, 0.5434, 0.0732, -0.6885, 0.7222, 0.06673, -0.5468, 0.6322, -0.549, 0.213, -0.1868, 0.959, 0.626, -0.408, 0.6646, 0.471, -0.5527, 0.6875, 0.1014, -0.2285, 0.9683, -0.866, 0.4593, -0.1976, -0.8351, 0.3943, 0.3835, -0.781, 0.4726, 0.4084, -0.8191, 0.5466, -0.1739, 0.9282, -0.3, 0.2199, 0.9037, -0.2583, -0.3414, 0.8074, -0.4149, -0.4196, 0.8369, -0.5186, 0.1752, 0.3565, -0.07039, 0.9316, 0.7889, -0.2463, 0.563, 0.626, -0.408, 0.6646, 0.213, -0.1868, 0.959, -0.7551, 0.4285, -0.4962, -0.8873, 0.4487, 0.1065, -0.8362, 0.5434, 0.0732, -0.6845, 0.493, -0.5371, -0.5468, 0.6322, -0.549, -0.6885, 0.7222, 0.06673, -0.4536, 0.889, 0.06222, -0.3387, 0.762, -0.5519, 0.1014, -0.2285, 0.9683, 0.471, -0.5527, 0.6875, 0.2788, -0.6652, 0.6926, 0.01192, -0.2483, 0.9686, 0.6773, -0.7171, 0.1646, 0.6805, -0.6012, -0.4188, 0.4793, -0.7721, -0.4174, 0.4372, -0.8835, 0.1683, -0.6727, 0.719, -0.1748, -0.654, 0.6354, 0.4105, -0.4477, 0.7955, 0.4085, -0.4407, 0.8804, -0.1751, 0.7182, -0.4602, 0.522, 0.8644, -0.497, -0.07676, 0.715, -0.6958, -0.06862, 0.5658, -0.638, 0.5223, -0.09283, 0.179, -0.9795, -0.5387, 0.4335, -0.7224, -0.3986, 0.5245, -0.7523, -0.02696, 0.1642, -0.9861, -0.8191, 0.5466, -0.1739, -0.781, 0.4726, 0.4084, -0.654, 0.6354, 0.4105, -0.6727, 0.719, -0.1748, 0.8369, -0.5186, 0.1752, 0.8074, -0.4149, -0.4196, 0.6805, -0.6012, -0.4188, 0.6773, -0.7171, 0.1646, -0.4407, 0.8804, -0.1751, -0.4477, 0.7955, 0.4085, -0.2011, 0.8911, 0.4068, -0.1686, 0.97, -0.175, 0.03311, 0.1589, -0.9867, -0.2245, 0.611, -0.7591, -0.03772, 0.6491, -0.7597, 0.08045, 0.1415, -0.9867, 0.3471, -0.778, 0.5236, 0.4844, -0.8721, -0.0687, 0.2098, -0.9754, -0.06723, 0.1047, -0.8459, 0.523, 0.4713, -0.8448, -0.2534, 0.4062, -0.598, -0.6909, 0.2111, -0.6935, -0.6888, 0.2063, -0.9468, -0.2469, -0.6935, 0.6815, 0.2338, -0.5285, 0.4484, 0.7209, -0.3796, 0.5838, 0.7177, -0.472, 0.8511, 0.2298, 0.6972, -0.6695, -0.2562, 0.5629, -0.4505, -0.6929, 0.4062, -0.598, -0.6909, 0.4713, -0.8448, -0.2534, 0.5658, -0.638, 0.5223, 0.715, -0.6958, -0.06862, 0.4844, -0.8721, -0.0687, 0.3471, -0.778, 0.5236, -0.02696, 0.1642, -0.9861, -0.3986, 0.5245, -0.7523, -0.2245, 0.611, -0.7591, 0.03311, 0.1589, -0.9867, 0.08045, 0.1415, -0.9867, -0.03772, 0.6491, -0.7597, 0.1462, 0.6305, -0.7623, 0.1129, 0.1104, -0.9874, 0.1047, -0.8459, 0.523, 0.2098, -0.9754, -0.06723, -0.07536, -0.9949, -0.06683, -0.1357, -0.8416, 0.5228, 0.2063, -0.9468, -0.2469, 0.2111, -0.6935, -0.6888, 0.01211, -0.7254, -0.6882, -0.06655, -0.9667, -0.2472, -0.2058, 0.9521, 0.2261, -0.1944, 0.6716, 0.715, -0.004229, 0.6992, 0.715, 0.0685, 0.9717, 0.2262, 0.4372, -0.8835, 0.1683, 0.4793, -0.7721, -0.4174, 0.2323, -0.88, -0.4144, 0.1646, -0.9719, 0.1682, 0.01192, -0.2483, 0.9686, 0.2788, -0.6652, 0.6926, 0.07225, -0.7203, 0.6899, -0.06525, -0.2406, 0.9684, -0.3387, 0.762, -0.5519, -0.4536, 0.889, 0.06222, -0.1805, 0.9817, 0.06055, -0.1013, 0.8276, -0.5521, -0.472, 0.8511, 0.2298, -0.3796, 0.5838, 0.7177, -0.1944, 0.6716, 0.715, -0.2058, 0.9521, 0.2261, 0.0685, 0.9717, 0.2262, -0.004229, 0.6992, 0.715, 0.1983, 0.6675, 0.7177, 0.3445, 0.9103, 0.2295, 0.1329, 0.8233, -0.5518, 0.1019, 0.9929, 0.06198, 0.3842, 0.9211, 0.06246, 0.3644, 0.7502, -0.5518, -0.1276, -0.2103, 0.9693, -0.1318, -0.7105, 0.6912, -0.3286, -0.6379, 0.6965, -0.1832, -0.1613, 0.9698, -0.1171, -0.9792, 0.1656, -0.02458, -0.9095, -0.415, -0.2819, -0.8643, -0.4166, -0.3952, -0.903, 0.1688, -0.1686, 0.97, -0.175, -0.2011, 0.8911, 0.4068, 0.05581, 0.9115, 0.4075, 0.1105, 0.9783, -0.1754, 0.1646, -0.9719, 0.1682, 0.2323, -0.88, -0.4144, -0.02458, -0.9095, -0.415, -0.1171, -0.9792, 0.1656, -0.06525, -0.2406, 0.9684, 0.07225, -0.7203, 0.6899, -0.1318, -0.7105, 0.6912, -0.1276, -0.2103, 0.9693, -0.1013, 0.8276, -0.5521, -0.1805, 0.9817, 0.06055, 0.1019, 0.9929, 0.06198, 0.1329, 0.8233, -0.5518, -0.1832, -0.1613, 0.9698, -0.3286, -0.6379, 0.6965, -0.5035, -0.5052, 0.7009, -0.2178, -0.09965, 0.9709, -0.3952, -0.903, 0.1688, -0.2819, -0.8643, -0.4166, -0.5271, -0.7363, -0.4243, -0.6501, -0.7415, 0.1658, 0.3866, 0.9052, -0.1767, 0.3167, 0.8563, 0.408, 0.5622, 0.717, 0.4121, 0.6457, 0.7427, -0.1773, 0.1406, 0.06963, -0.9876, 0.3211, 0.5574, -0.7656, 0.4715, 0.4266, -0.7718, 0.1598, 0.01797, -0.987, -0.06655, -0.9667, -0.2472, 0.01211, -0.7254, -0.6882, -0.1964, -0.6972, -0.6895, -0.3412, -0.9053, -0.2529, -0.1357, -0.8416, 0.5228, -0.07536, -0.9949, -0.06683, -0.357, -0.9315, -0.06925, -0.3728, -0.7662, 0.5234, 0.1129, 0.1104, -0.9874, 0.1462, 0.6305, -0.7623, 0.3211, 0.5574, -0.7656, 0.1406, 0.06963, -0.9876, 0.1105, 0.9783, -0.1754, 0.05581, 0.9115, 0.4075, 0.3167, 0.8563, 0.408, 0.3866, 0.9052, -0.1767, 0.1598, 0.01797, -0.987, 0.4715, 0.4266, -0.7718, 0.5687, 0.2537, -0.7824, -0.1808, -0.2742, -0.9445, -0.589, -0.6161, 0.523, -0.6227, -0.7796, -0.06699, -0.8123, -0.5785, -0.07406, -0.7221, -0.4382, 0.5353, -0.5927, -0.7587, -0.2705, -0.3943, -0.6009, -0.6953, -0.1808, -0.2742, -0.9445, -0.7702, -0.5683, -0.2895, 0.6061, 0.7597, 0.2356, 0.3924, 0.5672, 0.724, 0.545, 0.4134, 0.7294, 0.7977, 0.552, 0.2428, 0.3644, 0.7502, -0.5518, 0.3842, 0.9211, 0.06246, 0.6485, 0.7586, 0.06279, 0.5723, 0.5981, -0.5611, 0.3445, 0.9103, 0.2295, 0.1983, 0.6675, 0.7177, 0.3924, 0.5672, 0.724, 0.6061, 0.7597, 0.2356, -0.3412, -0.9053, -0.2529, -0.1964, -0.6972, -0.6895, -0.3943, -0.6009, -0.6953, -0.5927, -0.7587, -0.2705, -0.3728, -0.7662, 0.5234, -0.357, -0.9315, -0.06925, -0.6227, -0.7796, -0.06699, -0.589, -0.6161, 0.523, -0.7221, -0.4382, 0.5353, -0.8123, -0.5785, -0.07406, -0.8958, -0.4404, -0.05996, -0.7584, -0.3345, 0.5594, -0.7702, -0.5683, -0.2895, -0.1808, -0.2742, -0.9445, -0.2472, -0.3091, -0.9183, -0.841, -0.4484, -0.3027, 0.7977, 0.552, 0.2428, 0.545, 0.4134, 0.7294, 0.2964, 0.1014, 0.9497, 0.9037, 0.3382, 0.2627, 0.7248, 0.3998, -0.5611, 0.8393, 0.5406, 0.05783, 0.9417, 0.3323, -0.0526, 0.809, 0.1894, -0.5565, 0.6457, 0.7427, -0.1773, 0.5622, 0.717, 0.4121, 0.7446, 0.5263, 0.4107, 0.8337, 0.5264, -0.1668, -0.6501, -0.7415, 0.1658, -0.5271, -0.7363, -0.4243, -0.6979, -0.5627, -0.443, -0.825, -0.5383, 0.172, -0.2178, -0.09965, 0.9709, -0.5035, -0.5052, 0.7009, -0.6021, -0.3525, 0.7164, -0.2097, -0.04526, 0.9767, 0.5723, 0.5981, -0.5611, 0.6485, 0.7586, 0.06279, 0.8393, 0.5406, 0.05783, 0.7248, 0.3998, -0.5611, 0.809, 0.1894, -0.5565, 0.9417, 0.3323, -0.0526, 0.999, 0.004677, -0.04457, 0.8657, -0.1051, -0.4895, 0.2964, 0.1014, 0.9497, -0.578, -0.2686, 0.7706, -0.5, -0.3626, 0.7865, 0.4287, -0.1626, 0.8887, -0.8951, -0.4162, 0.1601, -0.7737, -0.446, -0.4499, -0.7518, -0.5373, -0.3822, -0.8427, -0.5053, 0.1859, 0.9417, 0.3323, -0.0526, 0.8447, 0.3272, 0.4236, 0.915, 0.02372, 0.4028, 0.999, 0.004677, -0.04457, -0.1808, -0.2742, -0.9445, 0.5687, 0.2537, -0.7824, 0.5867, 0.05097, -0.8082, -0.2472, -0.3091, -0.9183, 0.8337, 0.5264, -0.1668, 0.7446, 0.5263, 0.4107, 0.8447, 0.3272, 0.4236, 0.9417, 0.3323, -0.0526, -0.825, -0.5383, 0.172, -0.6979, -0.5627, -0.443, -0.7737, -0.446, -0.4499, -0.8951, -0.4162, 0.1601, -0.2097, -0.04526, 0.9767, -0.6021, -0.3525, 0.7164, -0.578, -0.2686, 0.7706, 0.2964, 0.1014, 0.9497, -0.04314, -0.9809, -0.1896, -0.1293, -0.7039, 0.6984, -0.6071, -0.6357, 0.4768, -0.7999, -0.5903, -0.1088, 0.3908, -0.6781, -0.6225, 0.8106, -0.3352, -0.4803, 0.9937, -0.09805, 0.05479, 0.4551, -0.8574, 0.2402, -0.7773, -0.5591, 0.2885, -0.744, -0.5974, -0.2993, -0.3801, -0.675, -0.6324, -0.06783, -0.9845, 0.1615, 0.9553, -0.08136, -0.2841, 0.9509, -0.08675, 0.2971, 0.6387, -0.3577, 0.6813, 0.4761, -0.8748, -0.08954, 0.9037, 0.3382, 0.2627, 0.2964, 0.1014, 0.9497, 0.4287, -0.1626, 0.8887, 0.9553, 0.06925, 0.2873, -0.841, -0.4484, -0.3027, -0.2472, -0.3091, -0.9183, -0.2604, -0.5351, -0.8036, -0.8001, -0.5334, -0.2746, -0.7584, -0.3345, 0.5594, -0.8958, -0.4404, -0.05996, -0.8528, -0.5168, -0.07526, -0.7099, -0.4848, 0.5109, -0.2472, -0.3091, -0.9183, 0.5867, 0.05097, -0.8082, 0.5892, -0.2028, -0.7821, -0.2604, -0.5351, -0.8036])] * 3)])

# ---- objects
ob_cube = bpy.data.objects.new('Cube', me_cube)
ob_light = bpy.data.objects.new('Light', light_light)
ob_camera = bpy.data.objects.new('Camera', cam_camera)

# ---- transforms, parenting, visibility, modifiers, constraints
ob_cube.location = (0.7535, 4.376, 0.0)
ob_cube.lock_rotation = (False, False, True)
ob_cube.lock_rotations_4d = False
ob_cube.empty_display_type = 'ARROWS'
ob_cube.lineart.crease_threshold = 0.0
ob_light.location = (4.076, 1.005, 5.904)
ob_light.rotation_euler = (0.6503, 0.05522, 1.866)
ob_light.lock_rotations_4d = False
ob_light.empty_display_type = 'ARROWS'
ob_light.color = (0.0, 0.0, 0.0, 0.0)
ob_light.lineart.crease_threshold = 0.0
ob_camera.location = (7.359, -6.926, 4.958)
ob_camera.rotation_euler = (1.109, 0.0, 0.8149)
ob_camera.lock_rotations_4d = False
ob_camera.empty_display_type = 'ARROWS'
ob_camera.color = (0.0, 0.0, 0.0, 0.0)
ob_camera.display_type = 'WIRE'
ob_camera.lineart.crease_threshold = 0.0

# ---- collection membership
col_collection.objects.link(ob_cube)
col_collection.objects.link(ob_light)
col_collection.objects.link(ob_camera)

# ---- scene / render settings (as saved in the file)
scene.camera = ob_camera
scene.frame_start = 1; scene.frame_end = 250; scene.frame_set(1)
scene.render.engine = 'BLENDER_EEVEE_NEXT'
scene.render.image_settings.compression = 14
scene.render.resolution_x = 2128
scene.render.resolution_y = 1324
scene.render.pixel_aspect_x = 4.0
scene.render.fps = 60
scene.cycles.use_denoising = False
scene.cycles.samples = 128
scene.cycles.sampling_pattern = 'TABULATED_SOBOL'
scene.cycles.use_adaptive_sampling = False
scene.cycles.use_light_tree = False
scene.view_settings.view_transform = 'Filmic'
bpy.context.view_layer.update()
